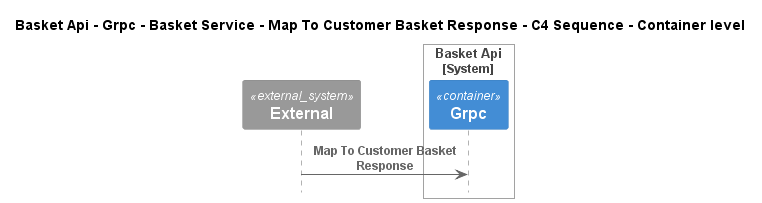

The diagram above was rendered by PlantUML. Its source (embedded in the PNG):
@startuml
!pragma layout smetana
!include ..\..\..\..\..\..\..\..\..\..\..\.c4s\C4_Sequence.puml

title Basket Api - Grpc - Basket Service - Map To Customer Basket Response - C4 Sequence - Container level

System_Ext(C4InterFlow.SoftwareSystems.ExternalSystem, "External", "")

System_Boundary(dotnet.eShop.Architecture.SoftwareSystems.BasketApi, "Basket Api")
    Container(dotnet.eShop.Architecture.SoftwareSystems.BasketApi.Containers.Grpc, "Grpc", "", "")
Boundary_End()

Rel(C4InterFlow.SoftwareSystems.ExternalSystem, dotnet.eShop.Architecture.SoftwareSystems.BasketApi.Containers.Grpc, "Map To Customer Basket Response")


@enduml